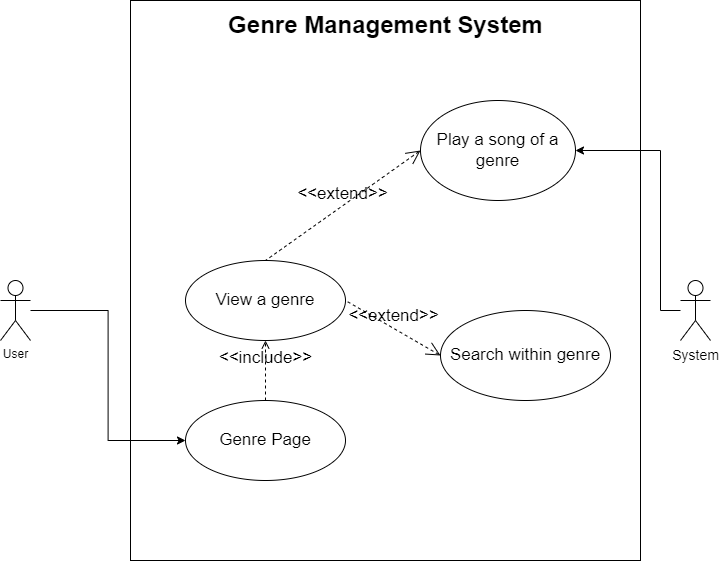

The diagram above was exported from draw.io. Its source (the exported page's mxGraphModel, read from the mxfile embedded in the PNG):
<mxGraphModel dx="920" dy="1530" grid="1" gridSize="10" guides="1" tooltips="1" connect="1" arrows="1" fold="1" page="1" pageScale="1" pageWidth="850" pageHeight="1100" math="0" shadow="0">
  <root>
    <mxCell id="0" />
    <mxCell id="1" parent="0" />
    <mxCell id="57m6rkmR8ILoyCV9Sq1S-1" value="" style="rounded=0;whiteSpace=wrap;html=1;" parent="1" vertex="1">
      <mxGeometry x="210" y="130" width="510" height="560" as="geometry" />
    </mxCell>
    <mxCell id="57m6rkmR8ILoyCV9Sq1S-2" value="Genre Management System" style="text;strokeColor=none;fillColor=none;html=1;fontSize=24;fontStyle=1;verticalAlign=middle;align=center;" parent="1" vertex="1">
      <mxGeometry x="216.25" y="130" width="497.5" height="50" as="geometry" />
    </mxCell>
    <mxCell id="57m6rkmR8ILoyCV9Sq1S-5" style="edgeStyle=orthogonalEdgeStyle;rounded=0;orthogonalLoop=1;jettySize=auto;html=1;entryX=0;entryY=0.5;entryDx=0;entryDy=0;fontSize=14;" parent="1" source="57m6rkmR8ILoyCV9Sq1S-6" target="57m6rkmR8ILoyCV9Sq1S-7" edge="1">
      <mxGeometry relative="1" as="geometry" />
    </mxCell>
    <mxCell id="57m6rkmR8ILoyCV9Sq1S-6" value="User" style="shape=umlActor;html=1;verticalLabelPosition=bottom;verticalAlign=top;align=center;" parent="1" vertex="1">
      <mxGeometry x="80" y="410" width="30" height="60" as="geometry" />
    </mxCell>
    <mxCell id="57m6rkmR8ILoyCV9Sq1S-7" value="&lt;font style=&quot;font-size: 17px&quot;&gt;Genre Page&lt;/font&gt;" style="ellipse;whiteSpace=wrap;html=1;" parent="1" vertex="1">
      <mxGeometry x="265" y="530" width="160" height="80" as="geometry" />
    </mxCell>
    <mxCell id="57m6rkmR8ILoyCV9Sq1S-8" style="edgeStyle=orthogonalEdgeStyle;rounded=0;orthogonalLoop=1;jettySize=auto;html=1;entryX=1;entryY=0.5;entryDx=0;entryDy=0;fontSize=17;" parent="1" source="57m6rkmR8ILoyCV9Sq1S-9" target="57m6rkmR8ILoyCV9Sq1S-10" edge="1">
      <mxGeometry relative="1" as="geometry">
        <mxPoint x="662.4999999999984" y="440" as="targetPoint" />
        <Array as="points">
          <mxPoint x="740" y="440" />
          <mxPoint x="740" y="280" />
        </Array>
      </mxGeometry>
    </mxCell>
    <mxCell id="57m6rkmR8ILoyCV9Sq1S-9" value="System" style="shape=umlActor;verticalLabelPosition=bottom;verticalAlign=top;html=1;outlineConnect=0;fontSize=14;" parent="1" vertex="1">
      <mxGeometry x="760" y="410" width="30" height="60" as="geometry" />
    </mxCell>
    <mxCell id="57m6rkmR8ILoyCV9Sq1S-10" value="Play a song of a genre" style="ellipse;whiteSpace=wrap;html=1;fontSize=17;" parent="1" vertex="1">
      <mxGeometry x="500" y="230" width="155" height="100" as="geometry" />
    </mxCell>
    <mxCell id="57m6rkmR8ILoyCV9Sq1S-18" value="&lt;font style=&quot;font-size: 17px&quot;&gt;View a genre&lt;/font&gt;" style="ellipse;whiteSpace=wrap;html=1;" parent="1" vertex="1">
      <mxGeometry x="265" y="390" width="160" height="80" as="geometry" />
    </mxCell>
    <mxCell id="57m6rkmR8ILoyCV9Sq1S-19" value="&lt;font style=&quot;font-size: 17px&quot;&gt;&amp;lt;&amp;lt;include&amp;gt;&amp;gt;&lt;/font&gt;" style="edgeStyle=none;html=1;endArrow=open;verticalAlign=bottom;dashed=1;labelBackgroundColor=none;rounded=0;entryX=0.5;entryY=1;entryDx=0;entryDy=0;exitX=0.5;exitY=0;exitDx=0;exitDy=0;" parent="1" source="57m6rkmR8ILoyCV9Sq1S-7" target="57m6rkmR8ILoyCV9Sq1S-18" edge="1">
      <mxGeometry width="160" relative="1" as="geometry">
        <mxPoint x="330" y="370" as="sourcePoint" />
        <mxPoint x="490" y="370" as="targetPoint" />
      </mxGeometry>
    </mxCell>
    <mxCell id="57m6rkmR8ILoyCV9Sq1S-22" value="&lt;font style=&quot;font-size: 17px&quot;&gt;Search within genre&lt;/font&gt;" style="ellipse;whiteSpace=wrap;html=1;" parent="1" vertex="1">
      <mxGeometry x="520" y="440" width="170" height="90" as="geometry" />
    </mxCell>
    <mxCell id="57m6rkmR8ILoyCV9Sq1S-25" value="&amp;lt;&amp;lt;extend&amp;gt;&amp;gt;" style="edgeStyle=none;html=1;startArrow=open;endArrow=none;startSize=12;verticalAlign=bottom;dashed=1;labelBackgroundColor=none;rounded=0;fontSize=17;entryX=0.5;entryY=0;entryDx=0;entryDy=0;exitX=0;exitY=0.5;exitDx=0;exitDy=0;" parent="1" source="57m6rkmR8ILoyCV9Sq1S-10" target="57m6rkmR8ILoyCV9Sq1S-18" edge="1">
      <mxGeometry width="160" relative="1" as="geometry">
        <mxPoint x="310" y="280" as="sourcePoint" />
        <mxPoint x="470" y="280" as="targetPoint" />
      </mxGeometry>
    </mxCell>
    <mxCell id="57m6rkmR8ILoyCV9Sq1S-26" value="&amp;lt;&amp;lt;extend&amp;gt;&amp;gt;" style="edgeStyle=none;html=1;startArrow=open;endArrow=none;startSize=12;verticalAlign=bottom;dashed=1;labelBackgroundColor=none;rounded=0;fontSize=17;entryX=1;entryY=0.5;entryDx=0;entryDy=0;exitX=0;exitY=0.5;exitDx=0;exitDy=0;" parent="1" source="57m6rkmR8ILoyCV9Sq1S-22" target="57m6rkmR8ILoyCV9Sq1S-18" edge="1">
      <mxGeometry width="160" relative="1" as="geometry">
        <mxPoint x="580" y="340" as="sourcePoint" />
        <mxPoint x="425" y="450" as="targetPoint" />
      </mxGeometry>
    </mxCell>
  </root>
</mxGraphModel>